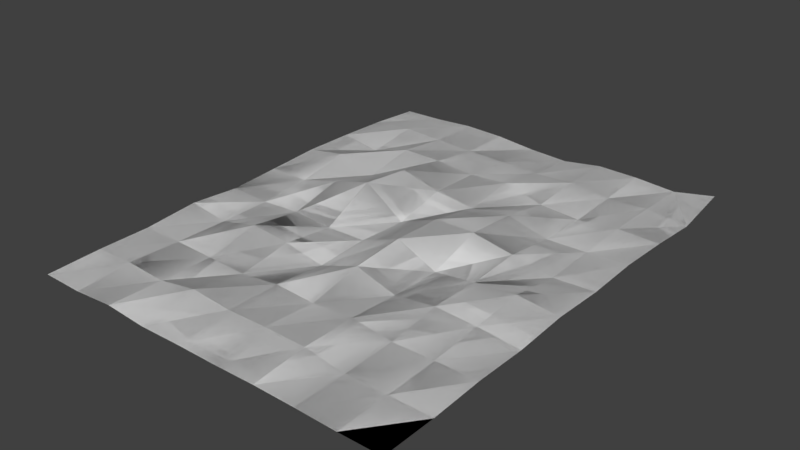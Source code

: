# Source: papers02.blend  (saved by Blender 2.79.0; exported with 4.5.12 LTS)
import bpy
from mathutils import Matrix  # noqa: F401  (used for matrix-valued properties, if any)

bpy.ops.wm.read_factory_settings(use_empty=True)
scene = bpy.context.scene
scene.name = 'Scene'

# ---- collections
col_collection_1 = bpy.data.collections.new('Collection 1'); scene.collection.children.link(col_collection_1)

# ---- world
world_world = bpy.data.worlds.new('World'); scene.world = world_world
world_world.color = (0.05088, 0.05088, 0.05088)
world_world.use_sun_shadow = False
world_world.sun_shadow_jitter_overblur = 0.0
world_world.cycles.sampling_method = 'MANUAL'

# ---- meshes
me_plane = bpy.data.meshes.new('Plane')
me_plane.from_pydata([(-0.04661, -0.03635, 0.005546), (-0.04661, -0.01212, 0.00228), (0.085, 0.11, 0.004964), (-0.08463, 0.11, 0.001779), (0.085, -0.1094, 0.0), (-0.08463, -0.1094, 0.0005327), (0.085, -0.08495, 0.0), (0.085, -0.06075, 0.001112), (0.085, -0.03667, 0.0007911), (0.085, -0.01222, 0.002388), (0.085, 0.01222, 0.0016), (0.085, 0.03667, 0.002696), (0.085, 0.06111, 0.001802), (0.085, 0.08556, 0.0001435), (0.06611, 0.11, 0.001458), (0.04722, 0.11, 0.002744), (0.02833, 0.11, 0.002966), (0.009783, 0.11, 0.0002742), (-0.008964, 0.11, 0.001102), (-0.02774, 0.11, 0.002848), (-0.04661, 0.11, 0.003368), (-0.06563, 0.11, 0.002225), (-0.08463, 0.08556, 0.003469), (-0.08463, 0.06111, 0.004204), (-0.08463, 0.03667, 0.004419), (-0.08463, 0.01226, 0.003095), (-0.08463, -0.01194, 0.001795), (-0.08463, -0.03588, 0.003615), (-0.08463, -0.06075, 0.001579), (-0.08463, -0.08495, 0.001434), (-0.06563, -0.1094, 0.0001681), (-0.04661, -0.1094, 0.001515), (-0.02774, -0.1094, 4.717e-05), (-0.008964, -0.1094, 0.0003933), (0.009783, -0.1094, 0.0003538), (0.02912, -0.1094, 0.0006915), (0.04763, -0.1094, 0.0004741), (0.06622, -0.1094, 0.0), (0.06611, 0.08556, 0.002213), (0.06611, 0.06111, 0.002431), (0.06611, 0.03667, 0.001615), (0.06611, 0.01222, 0.0008416), (0.06611, -0.01222, 0.00443), (0.06611, -0.03667, 0.002634), (0.06614, -0.06075, 0.0007807), (0.06619, -0.08495, 0.0002293), (0.04722, 0.08556, 0.001437), (0.04722, 0.06111, 0.0004698), (0.04722, 0.03667, 0.001197), (0.04722, 0.01222, 0.004192), (0.04722, -0.01222, 0.002673), (0.04728, -0.03667, 0.003584), (0.04743, -0.06075, 0.0005779), (0.04757, -0.08495, 0.0001497), (0.02833, 0.08556, 0.003304), (0.02833, 0.06111, 0.00164), (0.02833, 0.03667, 0.00585), (0.02833, 0.01222, 0.007625), (0.02837, -0.01222, 0.0002175), (0.02857, -0.03667, 0.001073), (0.02885, -0.06075, 0.002957), (0.02907, -0.08495, 0.002937), (0.009783, 0.08556, 0.002384), (0.009783, 0.06111, 0.006323), (0.009783, 0.03667, 0.003395), (0.009783, 0.01222, 0.007703), (0.009783, -0.01222, 0.008511), (0.009783, -0.03667, 0.006641), (0.009783, -0.06075, 0.001563), (0.009783, -0.08495, 0.003152), (-0.008964, 0.08556, 0.002875), (-0.008964, 0.06111, 0.004938), (-0.008964, 0.03667, 0.005654), (-0.008964, 0.01222, 0.0002568), (-0.008964, -0.01222, 0.001484), (-0.008964, -0.03665, 0.0003166), (-0.008964, -0.06075, 0.002562), (-0.008964, -0.08495, 0.002786), (-0.02774, 0.08556, 0.0031), (-0.02774, 0.06111, 0.006467), (-0.02774, 0.03667, 0.01027), (-0.02774, 0.01222, 0.01302), (-0.02774, -0.01219, 0.001149), (-0.02774, -0.03654, 0.003905), (-0.02774, -0.06075, 0.0002547), (-0.02774, -0.08495, 0.004331), (-0.04661, 0.08556, 0.003814), (-0.04661, 0.06111, 0.00668), (-0.04661, 0.03667, 0.00231), (-0.04661, 0.01223, 0.007875), (-0.04661, -0.01212, 0.00228), (-0.04661, -0.03635, 0.005546), (-0.04661, -0.06075, 0.0008461), (-0.04661, -0.08495, 0.001042), (-0.06563, 0.08556, 0.00468), (-0.06563, 0.06111, 0.001149), (-0.06563, 0.03667, 0.007441), (-0.06563, 0.01224, 0.002914), (-0.06563, -0.01202, 0.001141), (-0.06563, -0.0361, 0.000997), (-0.06563, -0.06075, 0.001426), (-0.06563, -0.08495, 0.002122), (-0.04661, 0.01223, 0.007875), (-0.04661, 0.03667, 0.00231), (-0.04661, 0.06111, 0.00668), (-0.04661, 0.08556, 0.003814), (-0.02774, -0.08495, 0.004331), (-0.02774, -0.06075, 0.0002547), (-0.02774, -0.03654, 0.003905), (-0.02774, -0.01219, 0.001149), (-0.02774, 0.01222, 0.01302), (-0.02774, 0.03667, 0.01027), (-0.02774, 0.06111, 0.006467), (-0.02774, 0.08556, 0.0031), (-0.008964, -0.08495, 0.002786), (-0.008964, -0.06075, 0.002562), (-0.008964, -0.03665, 0.0003166), (-0.008964, -0.01222, 0.001484), (-0.008964, 0.01222, 0.0002568), (-0.008964, 0.03667, 0.005654), (-0.008964, 0.06111, 0.004938), (-0.008964, 0.08556, 0.002875), (0.009783, -0.08495, 0.003152), (0.009783, -0.06075, 0.001563), (0.009783, -0.03667, 0.006641), (0.009783, -0.01222, 0.008511), (0.009783, 0.01222, 0.007703), (0.009783, 0.03667, 0.003395), (0.009783, 0.06111, 0.006323), (0.009783, 0.08556, 0.002384), (0.02907, -0.08495, 0.002937), (0.02885, -0.06075, 0.002957), (0.02857, -0.03667, 0.001073), (0.02837, -0.01222, 0.0002175), (0.02833, 0.01222, 0.007625), (0.02833, 0.03667, 0.00585), (0.02833, 0.06111, 0.00164), (0.02833, 0.08556, 0.003304), (0.04757, -0.08495, 0.0001497), (0.04743, -0.06075, 0.0005779), (0.04728, -0.03667, 0.003584), (0.04722, -0.01222, 0.002673), (0.04722, 0.01222, 0.004192), (0.04722, 0.03667, 0.001197), (0.04722, 0.06111, 0.0004698), (0.04722, 0.08556, 0.001437), (0.06619, -0.08495, 0.0002293), (0.06614, -0.06075, 0.0007807), (0.06611, -0.03667, 0.002634), (0.06611, -0.01222, 0.00443), (0.06611, 0.01222, 0.0008416), (0.06611, 0.03667, 0.001615), (0.06611, 0.06111, 0.002431), (0.06611, 0.08556, 0.002213), (0.06622, -0.1094, 0.0), (0.04763, -0.1094, 0.0004741), (0.02912, -0.1094, 0.0006915), (0.009783, -0.1094, 0.0003538), (-0.008964, -0.1094, 0.0003933), (-0.02774, -0.1094, 4.717e-05), (-0.04661, -0.1094, 0.001515), (-0.06563, -0.1094, 0.0001681), (-0.08463, -0.08495, 0.001434), (-0.08463, -0.06075, 0.001579), (-0.08463, -0.03588, 0.003615), (-0.08463, -0.01194, 0.001795), (-0.08463, 0.01226, 0.003095), (-0.08463, 0.03667, 0.004419), (-0.08463, 0.06111, 0.004204), (-0.08463, 0.08556, 0.003469), (-0.06563, 0.11, 0.002225), (-0.04661, 0.11, 0.003368), (-0.02774, 0.11, 0.002848), (-0.008964, 0.11, 0.001102), (0.009783, 0.11, 0.0002742), (0.02833, 0.11, 0.002966), (0.04722, 0.11, 0.002744), (0.06611, 0.11, 0.001458), (0.085, 0.08556, 0.0001435), (0.085, 0.06111, 0.001802), (0.085, 0.03667, 0.002696), (0.085, 0.01222, 0.0016), (0.085, -0.01222, 0.002388), (0.085, -0.03667, 0.0007911), (0.085, -0.06075, 0.001112), (0.085, -0.08495, 0.0), (-0.08463, -0.1094, 0.0005327), (0.085, -0.1094, 0.0), (-0.08463, 0.11, 0.001779), (0.085, 0.11, 0.004964), (-0.04661, -0.06075, 0.0008461), (-0.04661, -0.08495, 0.001042), (-0.06563, 0.08556, 0.00468), (-0.06563, 0.06111, 0.001149), (-0.06563, 0.03667, 0.007441), (-0.06563, 0.01224, 0.002914), (-0.06563, -0.01202, 0.001141), (-0.06563, -0.0361, 0.000997), (-0.06563, -0.06075, 0.001426), (-0.06563, -0.08495, 0.002122)], [], [(1, 0, 197, 196), (101, 29, 5, 30), (6, 45, 37, 4), (45, 53, 36, 37), (53, 61, 35, 36), (61, 69, 34, 35), (69, 77, 33, 34), (77, 85, 32, 33), (85, 93, 31, 32), (93, 101, 30, 31), (14, 38, 13), (13, 38, 39, 12), (12, 39, 40, 11), (11, 40, 41, 10), (10, 41, 42, 9), (9, 42, 43, 8), (8, 43, 44, 7), (7, 44, 45, 6), (14, 15, 46, 38), (38, 46, 47, 39), (39, 47, 48, 40), (40, 48, 49, 41), (41, 49, 50, 42), (42, 50, 51, 43), (43, 51, 52, 44), (44, 52, 53, 45), (15, 16, 54, 46), (46, 54, 55, 47), (47, 55, 56, 48), (48, 56, 57, 49), (49, 57, 58, 50), (50, 58, 59, 51), (51, 59, 60, 52), (52, 60, 61, 53), (16, 17, 62, 54), (54, 62, 63, 55), (55, 63, 64, 56), (56, 64, 65, 57), (57, 65, 66, 58), (58, 66, 67, 59), (59, 67, 68, 60), (60, 68, 69, 61), (17, 18, 70, 62), (62, 70, 71, 63), (63, 71, 72, 64), (64, 72, 73, 65), (65, 73, 74, 66), (66, 74, 75, 67), (67, 75, 76, 68), (68, 76, 77, 69), (18, 19, 78, 70), (70, 78, 79, 71), (71, 79, 80, 72), (72, 80, 81, 73), (73, 81, 82, 74), (74, 82, 83, 75), (75, 83, 84, 76), (76, 84, 85, 77), (19, 20, 86, 78), (78, 86, 87, 79), (79, 87, 88, 80), (80, 88, 89, 81), (81, 89, 90, 82), (82, 90, 91, 83), (83, 91, 92, 84), (84, 92, 93, 85), (20, 21, 94, 86), (86, 94, 95, 87), (87, 95, 96, 88), (88, 96, 97, 89), (89, 97, 98, 90), (90, 98, 99, 91), (91, 99, 100, 92), (92, 100, 101, 93), (21, 3, 22, 94), (94, 22, 23, 95), (95, 23, 24, 96), (96, 24, 25, 97), (97, 25, 26, 98), (98, 26, 27, 99), (99, 27, 28, 100), (100, 28, 29, 101), (102, 1, 196, 195), (103, 102, 195, 194), (104, 103, 194, 193), (105, 104, 193, 192), (171, 105, 192, 170), (107, 106, 191, 190), (108, 107, 190, 0), (109, 108, 0, 1), (110, 109, 1, 102), (111, 110, 102, 103), (112, 111, 103, 104), (113, 112, 104, 105), (172, 113, 105, 171), (115, 114, 106, 107), (116, 115, 107, 108), (117, 116, 108, 109), (118, 117, 109, 110), (119, 118, 110, 111), (120, 119, 111, 112), (121, 120, 112, 113), (173, 121, 113, 172), (123, 122, 114, 115), (124, 123, 115, 116), (125, 124, 116, 117), (126, 125, 117, 118), (127, 126, 118, 119), (128, 127, 119, 120), (129, 128, 120, 121), (174, 129, 121, 173), (131, 130, 122, 123), (132, 131, 123, 124), (133, 132, 124, 125), (134, 133, 125, 126), (135, 134, 126, 127), (136, 135, 127, 128), (137, 136, 128, 129), (175, 137, 129, 174), (139, 138, 130, 131), (140, 139, 131, 132), (141, 140, 132, 133), (142, 141, 133, 134), (143, 142, 134, 135), (144, 143, 135, 136), (145, 144, 136, 137), (176, 145, 137, 175), (147, 146, 138, 139), (148, 147, 139, 140), (149, 148, 140, 141), (150, 149, 141, 142), (151, 150, 142, 143), (152, 151, 143, 144), (153, 152, 144, 145), (177, 153, 145, 176), (184, 185, 146, 147), (183, 184, 147, 148), (182, 183, 148, 149), (181, 182, 149, 150), (180, 181, 150, 151), (179, 180, 151, 152), (178, 179, 152, 153), (177, 178, 153), (191, 160, 161, 199), (106, 159, 160, 191), (114, 158, 159, 106), (122, 157, 158, 114), (130, 156, 157, 122), (138, 155, 156, 130), (146, 154, 155, 138), (185, 187, 154, 146), (199, 161, 186, 162), (2, 14, 13), (0, 190, 198, 197), (190, 191, 199, 198), (170, 192, 169, 188), (192, 193, 168, 169), (193, 194, 167, 168), (194, 195, 166, 167), (195, 196, 165, 166), (196, 197, 164, 165), (197, 198, 163, 164), (198, 199, 162, 163), (189, 178, 177)])
_uv = me_plane.uv_layers.new(name='UVMap')
_uv.uv.foreach_set('vector', [0.1923, 0.5496, 0.1923, 0.5848, 0.2195, 0.5848, 0.2195, 0.5496, 0.5263, 0.7173, 0.4991, 0.7173, 0.4991, 0.6822, 0.5263, 0.6822, 0.7437, 0.7173, 0.7166, 0.7173, 0.7166, 0.6822, 0.7437, 0.6822, 0.7166, 0.7173, 0.6894, 0.7173, 0.6894, 0.6822, 0.7166, 0.6822, 0.6894, 0.7173, 0.6622, 0.7173, 0.6622, 0.6822, 0.6894, 0.6822, 0.6622, 0.7173, 0.635, 0.7173, 0.635, 0.6822, 0.6622, 0.6822, 0.635, 0.7173, 0.6078, 0.7173, 0.6078, 0.6822, 0.635, 0.6822, 0.6078, 0.7173, 0.5807, 0.7173, 0.5807, 0.6822, 0.6078, 0.6822, 0.5807, 0.7173, 0.5535, 0.7173, 0.5535, 0.6822, 0.5807, 0.6822, 0.5535, 0.7173, 0.5263, 0.7173, 0.5263, 0.6822, 0.5535, 0.6822, 0.7166, 0.9987, 0.7166, 0.9635, 0.7437, 0.9635, 0.7437, 0.9635, 0.7166, 0.9635, 0.7166, 0.9284, 0.7437, 0.9284, 0.7437, 0.9284, 0.7166, 0.9284, 0.7166, 0.8932, 0.7437, 0.8932, 0.7437, 0.8932, 0.7166, 0.8932, 0.7166, 0.858, 0.7437, 0.858, 0.7437, 0.858, 0.7166, 0.858, 0.7166, 0.8228, 0.7437, 0.8228, 0.7437, 0.8228, 0.7166, 0.8228, 0.7166, 0.7877, 0.7437, 0.7877, 0.7437, 0.7877, 0.7166, 0.7877, 0.7166, 0.7525, 0.7437, 0.7525, 0.7437, 0.7525, 0.7166, 0.7525, 0.7166, 0.7173, 0.7437, 0.7173, 0.7166, 0.9987, 0.6894, 0.9987, 0.6894, 0.9635, 0.7166, 0.9635, 0.7166, 0.9635, 0.6894, 0.9635, 0.6894, 0.9284, 0.7166, 0.9284, 0.7166, 0.9284, 0.6894, 0.9284, 0.6894, 0.8932, 0.7166, 0.8932, 0.7166, 0.8932, 0.6894, 0.8932, 0.6894, 0.858, 0.7166, 0.858, 0.7166, 0.858, 0.6894, 0.858, 0.6894, 0.8228, 0.7166, 0.8228, 0.7166, 0.8228, 0.6894, 0.8228, 0.6894, 0.7877, 0.7166, 0.7877, 0.7166, 0.7877, 0.6894, 0.7877, 0.6894, 0.7525, 0.7166, 0.7525, 0.7166, 0.7525, 0.6894, 0.7525, 0.6894, 0.7173, 0.7166, 0.7173, 0.6894, 0.9987, 0.6622, 0.9987, 0.6622, 0.9635, 0.6894, 0.9635, 0.6894, 0.9635, 0.6622, 0.9635, 0.6622, 0.9284, 0.6894, 0.9284, 0.6894, 0.9284, 0.6622, 0.9284, 0.6622, 0.8932, 0.6894, 0.8932, 0.6894, 0.8932, 0.6622, 0.8932, 0.6622, 0.858, 0.6894, 0.858, 0.6894, 0.858, 0.6622, 0.858, 0.6622, 0.8228, 0.6894, 0.8228, 0.6894, 0.8228, 0.6622, 0.8228, 0.6622, 0.7877, 0.6894, 0.7877, 0.6894, 0.7877, 0.6622, 0.7877, 0.6622, 0.7525, 0.6894, 0.7525, 0.6894, 0.7525, 0.6622, 0.7525, 0.6622, 0.7173, 0.6894, 0.7173, 0.6622, 0.9987, 0.635, 0.9987, 0.635, 0.9635, 0.6622, 0.9635, 0.6622, 0.9635, 0.635, 0.9635, 0.635, 0.9284, 0.6622, 0.9284, 0.6622, 0.9284, 0.635, 0.9284, 0.635, 0.8932, 0.6622, 0.8932, 0.6622, 0.8932, 0.635, 0.8932, 0.635, 0.858, 0.6622, 0.858, 0.6622, 0.858, 0.635, 0.858, 0.635, 0.8228, 0.6622, 0.8228, 0.6622, 0.8228, 0.635, 0.8228, 0.635, 0.7877, 0.6622, 0.7877, 0.6622, 0.7877, 0.635, 0.7877, 0.635, 0.7525, 0.6622, 0.7525, 0.6622, 0.7525, 0.635, 0.7525, 0.635, 0.7173, 0.6622, 0.7173, 0.635, 0.9987, 0.6078, 0.9987, 0.6078, 0.9635, 0.635, 0.9635, 0.635, 0.9635, 0.6078, 0.9635, 0.6078, 0.9284, 0.635, 0.9284, 0.635, 0.9284, 0.6078, 0.9284, 0.6078, 0.8932, 0.635, 0.8932, 0.635, 0.8932, 0.6078, 0.8932, 0.6078, 0.858, 0.635, 0.858, 0.635, 0.858, 0.6078, 0.858, 0.6078, 0.8228, 0.635, 0.8228, 0.635, 0.8228, 0.6078, 0.8228, 0.6078, 0.7877, 0.635, 0.7877, 0.635, 0.7877, 0.6078, 0.7877, 0.6078, 0.7525, 0.635, 0.7525, 0.635, 0.7525, 0.6078, 0.7525, 0.6078, 0.7173, 0.635, 0.7173, 0.6078, 0.9987, 0.5807, 0.9987, 0.5807, 0.9635, 0.6078, 0.9635, 0.6078, 0.9635, 0.5807, 0.9635, 0.5807, 0.9284, 0.6078, 0.9284, 0.6078, 0.9284, 0.5807, 0.9284, 0.5807, 0.8932, 0.6078, 0.8932, 0.6078, 0.8932, 0.5807, 0.8932, 0.5807, 0.858, 0.6078, 0.858, 0.6078, 0.858, 0.5807, 0.858, 0.5807, 0.8228, 0.6078, 0.8228, 0.6078, 0.8228, 0.5807, 0.8228, 0.5807, 0.7877, 0.6078, 0.7877, 0.6078, 0.7877, 0.5807, 0.7877, 0.5807, 0.7525, 0.6078, 0.7525, 0.6078, 0.7525, 0.5807, 0.7525, 0.5807, 0.7173, 0.6078, 0.7173, 0.5807, 0.9987, 0.5535, 0.9987, 0.5535, 0.9635, 0.5807, 0.9635, 0.5807, 0.9635, 0.5535, 0.9635, 0.5535, 0.9284, 0.5807, 0.9284, 0.5807, 0.9284, 0.5535, 0.9284, 0.5535, 0.8932, 0.5807, 0.8932, 0.5807, 0.8932, 0.5535, 0.8932, 0.5535, 0.858, 0.5807, 0.858, 0.5807, 0.858, 0.5535, 0.858, 0.5535, 0.8228, 0.5807, 0.8228, 0.5807, 0.8228, 0.5535, 0.8228, 0.5535, 0.7877, 0.5807, 0.7877, 0.5807, 0.7877, 0.5535, 0.7877, 0.5535, 0.7525, 0.5807, 0.7525, 0.5807, 0.7525, 0.5535, 0.7525, 0.5535, 0.7173, 0.5807, 0.7173, 0.5535, 0.9987, 0.5263, 0.9987, 0.5263, 0.9635, 0.5535, 0.9635, 0.5535, 0.9635, 0.5263, 0.9635, 0.5263, 0.9284, 0.5535, 0.9284, 0.5535, 0.9284, 0.5263, 0.9284, 0.5263, 0.8932, 0.5535, 0.8932, 0.5535, 0.8932, 0.5263, 0.8932, 0.5263, 0.858, 0.5535, 0.858, 0.5535, 0.858, 0.5263, 0.858, 0.5263, 0.8228, 0.5535, 0.8228, 0.5535, 0.8228, 0.5263, 0.8228, 0.5263, 0.7877, 0.5535, 0.7877, 0.5535, 0.7877, 0.5263, 0.7877, 0.5263, 0.7525, 0.5535, 0.7525, 0.5535, 0.7525, 0.5263, 0.7525, 0.5263, 0.7173, 0.5535, 0.7173, 0.5263, 0.9987, 0.4991, 0.9987, 0.4991, 0.9635, 0.5263, 0.9635, 0.5263, 0.9635, 0.4991, 0.9635, 0.4991, 0.9284, 0.5263, 0.9284, 0.5263, 0.9284, 0.4991, 0.9284, 0.4991, 0.8932, 0.5263, 0.8932, 0.5263, 0.8932, 0.4991, 0.8932, 0.4991, 0.858, 0.5263, 0.858, 0.5263, 0.858, 0.4991, 0.858, 0.4991, 0.8228, 0.5263, 0.8228, 0.5263, 0.8228, 0.4991, 0.8228, 0.4991, 0.7877, 0.5263, 0.7877, 0.5263, 0.7877, 0.4991, 0.7877, 0.4991, 0.7525, 0.5263, 0.7525, 0.5263, 0.7525, 0.4991, 0.7525, 0.4991, 0.7173, 0.5263, 0.7173, 0.1923, 0.5144, 0.1923, 0.5496, 0.2195, 0.5496, 0.2195, 0.5144, 0.1923, 0.4793, 0.1923, 0.5144, 0.2195, 0.5144, 0.2195, 0.4793, 0.1923, 0.4441, 0.1923, 0.4793, 0.2195, 0.4793, 0.2195, 0.4441, 0.1923, 0.4089, 0.1923, 0.4441, 0.2195, 0.4441, 0.2195, 0.4089, 0.1923, 0.3737, 0.1923, 0.4089, 0.2195, 0.4089, 0.2195, 0.3737, 0.1651, 0.6199, 0.1651, 0.6551, 0.1923, 0.6551, 0.1923, 0.6199, 0.1651, 0.5848, 0.1651, 0.6199, 0.1923, 0.6199, 0.1923, 0.5848, 0.1651, 0.5496, 0.1651, 0.5848, 0.1923, 0.5848, 0.1923, 0.5496, 0.1651, 0.5144, 0.1651, 0.5496, 0.1923, 0.5496, 0.1923, 0.5144, 0.1651, 0.4793, 0.1651, 0.5144, 0.1923, 0.5144, 0.1923, 0.4793, 0.1651, 0.4441, 0.1651, 0.4793, 0.1923, 0.4793, 0.1923, 0.4441, 0.1651, 0.4089, 0.1651, 0.4441, 0.1923, 0.4441, 0.1923, 0.4089, 0.1651, 0.3737, 0.1651, 0.4089, 0.1923, 0.4089, 0.1923, 0.3737, 0.1379, 0.6199, 0.1379, 0.6551, 0.1651, 0.6551, 0.1651, 0.6199, 0.1379, 0.5848, 0.1379, 0.6199, 0.1651, 0.6199, 0.1651, 0.5848, 0.1379, 0.5496, 0.1379, 0.5848, 0.1651, 0.5848, 0.1651, 0.5496, 0.1379, 0.5144, 0.1379, 0.5496, 0.1651, 0.5496, 0.1651, 0.5144, 0.1379, 0.4793, 0.1379, 0.5144, 0.1651, 0.5144, 0.1651, 0.4793, 0.1379, 0.4441, 0.1379, 0.4793, 0.1651, 0.4793, 0.1651, 0.4441, 0.1379, 0.4089, 0.1379, 0.4441, 0.1651, 0.4441, 0.1651, 0.4089, 0.1379, 0.3737, 0.1379, 0.4089, 0.1651, 0.4089, 0.1651, 0.3737, 0.1108, 0.6199, 0.1108, 0.6551, 0.1379, 0.6551, 0.1379, 0.6199, 0.1108, 0.5848, 0.1108, 0.6199, 0.1379, 0.6199, 0.1379, 0.5848, 0.1108, 0.5496, 0.1108, 0.5848, 0.1379, 0.5848, 0.1379, 0.5496, 0.1108, 0.5144, 0.1108, 0.5496, 0.1379, 0.5496, 0.1379, 0.5144, 0.1108, 0.4793, 0.1108, 0.5144, 0.1379, 0.5144, 0.1379, 0.4793, 0.1108, 0.4441, 0.1108, 0.4793, 0.1379, 0.4793, 0.1379, 0.4441, 0.1108, 0.4089, 0.1108, 0.4441, 0.1379, 0.4441, 0.1379, 0.4089, 0.1108, 0.3737, 0.1108, 0.4089, 0.1379, 0.4089, 0.1379, 0.3737, 0.08359, 0.6199, 0.08359, 0.6551, 0.1108, 0.6551, 0.1108, 0.6199, 0.08359, 0.5848, 0.08359, 0.6199, 0.1108, 0.6199, 0.1108, 0.5848, 0.08359, 0.5496, 0.08359, 0.5848, 0.1108, 0.5848, 0.1108, 0.5496, 0.08359, 0.5144, 0.08359, 0.5496, 0.1108, 0.5496, 0.1108, 0.5144, 0.08359, 0.4793, 0.08359, 0.5144, 0.1108, 0.5144, 0.1108, 0.4793, 0.08359, 0.4441, 0.08359, 0.4793, 0.1108, 0.4793, 0.1108, 0.4441, 0.08359, 0.4089, 0.08359, 0.4441, 0.1108, 0.4441, 0.1108, 0.4089, 0.08359, 0.3737, 0.08359, 0.4089, 0.1108, 0.4089, 0.1108, 0.3737, 0.05641, 0.6199, 0.05641, 0.6551, 0.08359, 0.6551, 0.08359, 0.6199, 0.05641, 0.5848, 0.05641, 0.6199, 0.08359, 0.6199, 0.08359, 0.5848, 0.05641, 0.5496, 0.05641, 0.5848, 0.08359, 0.5848, 0.08359, 0.5496, 0.05641, 0.5144, 0.05641, 0.5496, 0.08359, 0.5496, 0.08359, 0.5144, 0.05641, 0.4793, 0.05641, 0.5144, 0.08359, 0.5144, 0.08359, 0.4793, 0.05641, 0.4441, 0.05641, 0.4793, 0.08359, 0.4793, 0.08359, 0.4441, 0.05641, 0.4089, 0.05641, 0.4441, 0.08359, 0.4441, 0.08359, 0.4089, 0.05641, 0.3737, 0.05641, 0.4089, 0.08359, 0.4089, 0.08359, 0.3737, 0.02924, 0.6199, 0.02924, 0.6551, 0.05641, 0.6551, 0.05641, 0.6199, 0.02924, 0.5848, 0.02924, 0.6199, 0.05641, 0.6199, 0.05641, 0.5848, 0.02924, 0.5496, 0.02924, 0.5848, 0.05641, 0.5848, 0.05641, 0.5496, 0.02924, 0.5144, 0.02924, 0.5496, 0.05641, 0.5496, 0.05641, 0.5144, 0.02924, 0.4793, 0.02924, 0.5144, 0.05641, 0.5144, 0.05641, 0.4793, 0.02924, 0.4441, 0.02924, 0.4793, 0.05641, 0.4793, 0.05641, 0.4441, 0.02924, 0.4089, 0.02924, 0.4441, 0.05641, 0.4441, 0.05641, 0.4089, 0.02924, 0.3737, 0.02924, 0.4089, 0.05641, 0.4089, 0.05641, 0.3737, 0.002058, 0.6199, 0.002058, 0.6551, 0.02924, 0.6551, 0.02924, 0.6199, 0.002058, 0.5848, 0.002058, 0.6199, 0.02924, 0.6199, 0.02924, 0.5848, 0.002058, 0.5496, 0.002058, 0.5848, 0.02924, 0.5848, 0.02924, 0.5496, 0.002058, 0.5144, 0.002058, 0.5496, 0.02924, 0.5496, 0.02924, 0.5144, 0.002058, 0.4793, 0.002058, 0.5144, 0.02924, 0.5144, 0.02924, 0.4793, 0.002058, 0.4441, 0.002058, 0.4793, 0.02924, 0.4793, 0.02924, 0.4441, 0.002058, 0.4089, 0.002058, 0.4441, 0.02924, 0.4441, 0.02924, 0.4089, 0.02924, 0.3737, 0.002058, 0.4089, 0.02924, 0.4089, 0.1923, 0.6551, 0.1923, 0.6903, 0.2195, 0.6903, 0.2195, 0.6551, 0.1651, 0.6551, 0.1651, 0.6903, 0.1923, 0.6903, 0.1923, 0.6551, 0.1379, 0.6551, 0.1379, 0.6903, 0.1651, 0.6903, 0.1651, 0.6551, 0.1108, 0.6551, 0.1108, 0.6903, 0.1379, 0.6903, 0.1379, 0.6551, 0.08359, 0.6551, 0.08359, 0.6903, 0.1108, 0.6903, 0.1108, 0.6551, 0.05641, 0.6551, 0.05641, 0.6903, 0.08359, 0.6903, 0.08359, 0.6551, 0.02924, 0.6551, 0.02924, 0.6903, 0.05641, 0.6903, 0.05641, 0.6551, 0.002058, 0.6551, 0.002058, 0.6903, 0.02924, 0.6903, 0.02924, 0.6551, 0.2195, 0.6551, 0.2195, 0.6903, 0.2466, 0.6903, 0.2466, 0.6551, 0.7437, 0.9987, 0.7166, 0.9987, 0.7437, 0.9635, 0.1923, 0.5848, 0.1923, 0.6199, 0.2195, 0.6199, 0.2195, 0.5848, 0.1923, 0.6199, 0.1923, 0.6551, 0.2195, 0.6551, 0.2195, 0.6199, 0.2195, 0.3737, 0.2195, 0.4089, 0.2466, 0.4089, 0.2466, 0.3737, 0.2195, 0.4089, 0.2195, 0.4441, 0.2466, 0.4441, 0.2466, 0.4089, 0.2195, 0.4441, 0.2195, 0.4793, 0.2466, 0.4793, 0.2466, 0.4441, 0.2195, 0.4793, 0.2195, 0.5144, 0.2466, 0.5144, 0.2466, 0.4793, 0.2195, 0.5144, 0.2195, 0.5496, 0.2466, 0.5496, 0.2466, 0.5144, 0.2195, 0.5496, 0.2195, 0.5848, 0.2466, 0.5848, 0.2466, 0.5496, 0.2195, 0.5848, 0.2195, 0.6199, 0.2466, 0.6199, 0.2466, 0.5848, 0.2195, 0.6199, 0.2195, 0.6551, 0.2466, 0.6551, 0.2466, 0.6199, 0.002058, 0.3737, 0.002058, 0.4089, 0.02924, 0.3737])
me_plane.use_remesh_preserve_volume = False
me_plane.use_remesh_preserve_attributes = False
me_plane.use_mirror_vertex_groups = False
me_plane.update()

# ---- objects
ob_plane = bpy.data.objects.new('Plane', me_plane)

# ---- transforms, parenting, visibility, modifiers, constraints
ob_plane.location = (0.0, 0.0, 0.0)
ob_plane.lineart.crease_threshold = 0.0
_vg = ob_plane.vertex_groups.new(name='Group')
_vg = ob_plane.vertex_groups.new(name='Group.001')

# ---- collection membership
col_collection_1.objects.link(ob_plane)

# ---- scene / render settings (as saved in the file)
scene.frame_start = 1; scene.frame_end = 250; scene.frame_set(1)
scene.render.engine = 'BLENDER_EEVEE_NEXT'
scene.render.resolution_percentage = 50
scene.render.dither_intensity = 0.0
scene.cycles.use_denoising = False
scene.cycles.samples = 128
scene.cycles.sampling_pattern = 'TABULATED_SOBOL'
scene.cycles.use_adaptive_sampling = False
scene.cycles.use_light_tree = False
scene.cycles.blur_glossy = 0.0
scene.cycles.sample_clamp_indirect = 0.0
scene.view_settings.view_transform = 'Standard'
bpy.context.view_layer.update()

# ---- added for rendering (the .blend has no active camera and no usable light): camera, sun
cam_auto = bpy.data.cameras.new('AutoCamera')
cam_auto.lens = 50.0
cam_auto.sensor_width = 36.0
cam_auto.clip_end = 1000.0
ob_auto_camera = bpy.data.objects.new('AutoCamera', cam_auto)
scene.collection.objects.link(ob_auto_camera)
ob_auto_camera.location = (0.257071, -0.307974, 0.212018)
ob_auto_camera.rotation_euler = (1.09748, -7.21219e-08, 0.694738)
scene.camera = ob_auto_camera
light_auto_sun = bpy.data.lights.new('AutoSun', 'SUN')
light_auto_sun.energy = 3.0
light_auto_sun.angle = 0.0523599
ob_auto_sun = bpy.data.objects.new('AutoSun', light_auto_sun)
scene.collection.objects.link(ob_auto_sun)
ob_auto_sun.rotation_euler = (0.872665, 0.174533, 0.523599)
bpy.context.view_layer.update()
